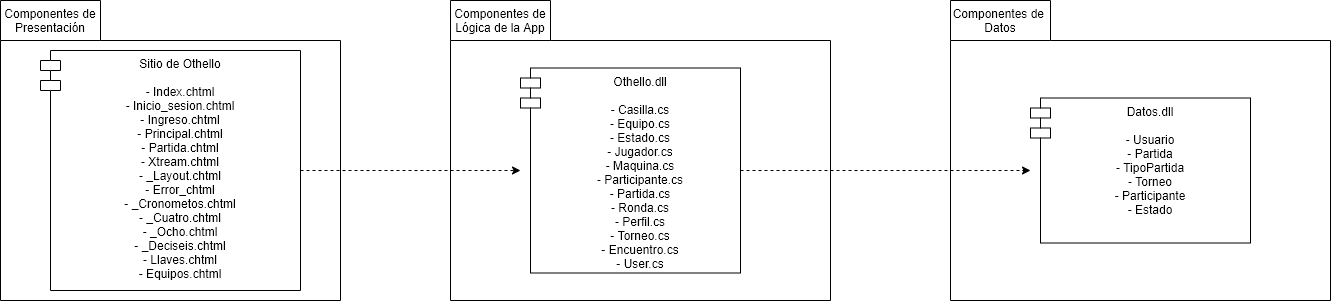

The diagram above was exported from draw.io. Its source (the exported page's mxGraphModel, read from the mxfile embedded in the PNG):
<mxGraphModel dx="1024" dy="592" grid="1" gridSize="10" guides="1" tooltips="1" connect="1" arrows="1" fold="1" page="1" pageScale="1" pageWidth="1100" pageHeight="850" math="0" shadow="0">
  <root>
    <mxCell id="0" />
    <mxCell id="1" parent="0" />
    <mxCell id="DSB8Q_b0Se4_p8_f5iP_-4" value="" style="shape=folder;fontStyle=1;spacingTop=10;tabWidth=100;tabHeight=40;tabPosition=left;html=1;" parent="1" vertex="1">
      <mxGeometry x="580" y="70" width="380" height="300" as="geometry" />
    </mxCell>
    <mxCell id="DSB8Q_b0Se4_p8_f5iP_-1" value="" style="shape=folder;fontStyle=1;spacingTop=10;tabWidth=100;tabHeight=40;tabPosition=left;html=1;" parent="1" vertex="1">
      <mxGeometry x="130" y="70" width="340" height="300" as="geometry" />
    </mxCell>
    <mxCell id="DSB8Q_b0Se4_p8_f5iP_-2" value="Componentes de Presentación" style="text;html=1;strokeColor=none;fillColor=none;align=center;verticalAlign=middle;whiteSpace=wrap;rounded=0;" parent="1" vertex="1">
      <mxGeometry x="130" y="80" width="100" height="20" as="geometry" />
    </mxCell>
    <mxCell id="TD1mkRxERi_faLyOpkdA-1" style="edgeStyle=orthogonalEdgeStyle;rounded=0;orthogonalLoop=1;jettySize=auto;html=1;dashed=1;" parent="1" source="DSB8Q_b0Se4_p8_f5iP_-3" target="DSB8Q_b0Se4_p8_f5iP_-6" edge="1">
      <mxGeometry relative="1" as="geometry" />
    </mxCell>
    <mxCell id="DSB8Q_b0Se4_p8_f5iP_-3" value="Sitio de Othello&#10;&#10;- Index.chtml&#10;- Inicio_sesion.chtml&#10;- Ingreso.chtml&#10;- Principal.chtml&#10;- Partida.chtml&#10;- Xtream.chtml&#10;- _Layout.chtml&#10;- Error_chtml&#10;- _Cronometos.chtml&#10;- _Cuatro.chtml&#10;- _Ocho.chtml&#10;- _Deciseis.chtml&#10;- Llaves.chtml&#10;- Equipos.chtml&#10;" style="shape=module;align=left;spacingLeft=20;align=center;verticalAlign=top;fontStyle=0" parent="1" vertex="1">
      <mxGeometry x="170" y="120" width="260" height="240" as="geometry" />
    </mxCell>
    <mxCell id="DSB8Q_b0Se4_p8_f5iP_-5" value="Componentes de Lógica de la App" style="text;html=1;strokeColor=none;fillColor=none;align=center;verticalAlign=middle;whiteSpace=wrap;rounded=0;" parent="1" vertex="1">
      <mxGeometry x="580" y="80" width="100" height="20" as="geometry" />
    </mxCell>
    <mxCell id="DSB8Q_b0Se4_p8_f5iP_-8" value="" style="shape=folder;fontStyle=1;spacingTop=10;tabWidth=100;tabHeight=40;tabPosition=left;html=1;" parent="1" vertex="1">
      <mxGeometry x="1080" y="70" width="380" height="300" as="geometry" />
    </mxCell>
    <mxCell id="DSB8Q_b0Se4_p8_f5iP_-9" value="Componentes de&amp;nbsp; Datos" style="text;html=1;strokeColor=none;fillColor=none;align=center;verticalAlign=middle;whiteSpace=wrap;rounded=0;" parent="1" vertex="1">
      <mxGeometry x="1080" y="80" width="100" height="20" as="geometry" />
    </mxCell>
    <mxCell id="DSB8Q_b0Se4_p8_f5iP_-10" value="Datos.dll&#10;&#10;- Usuario&#10;- Partida&#10;- TipoPartida&#10;- Torneo&#10;- Participante&#10;- Estado" style="shape=module;align=left;spacingLeft=20;align=center;verticalAlign=top;fontStyle=0" parent="1" vertex="1">
      <mxGeometry x="1160" y="167.5" width="220" height="145" as="geometry" />
    </mxCell>
    <mxCell id="TD1mkRxERi_faLyOpkdA-3" style="edgeStyle=orthogonalEdgeStyle;rounded=0;orthogonalLoop=1;jettySize=auto;html=1;dashed=1;" parent="1" source="DSB8Q_b0Se4_p8_f5iP_-6" target="DSB8Q_b0Se4_p8_f5iP_-10" edge="1">
      <mxGeometry relative="1" as="geometry" />
    </mxCell>
    <mxCell id="DSB8Q_b0Se4_p8_f5iP_-6" value="Othello.dll&#10;&#10;- Casilla.cs&#10;- Equipo.cs&#10;- Estado.cs&#10;- Jugador.cs&#10;- Maquina.cs&#10;- Participante.cs&#10;- Partida.cs&#10;- Ronda.cs&#10;- Perfil.cs&#10;- Torneo.cs&#10;- Encuentro.cs&#10;- User.cs" style="shape=module;align=left;spacingLeft=20;align=center;verticalAlign=top;fontStyle=0" parent="1" vertex="1">
      <mxGeometry x="650" y="137.5" width="220" height="205" as="geometry" />
    </mxCell>
  </root>
</mxGraphModel>